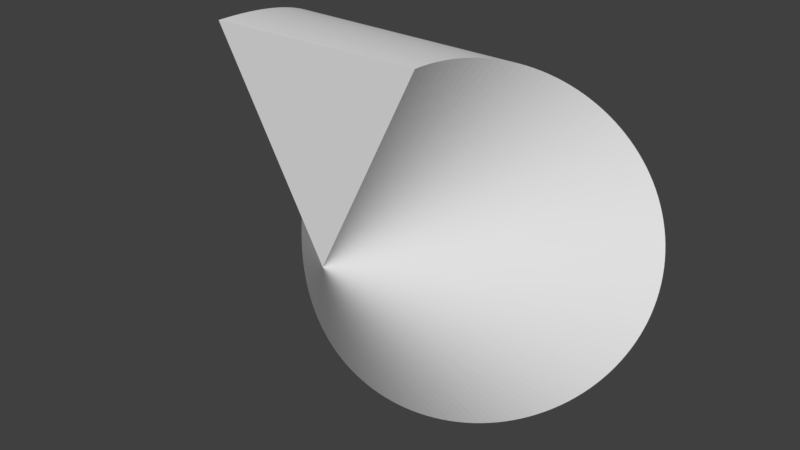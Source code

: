 # Source: testSeamBall-02.blend  (saved by Blender 2.79.0; exported with 4.5.12 LTS)
import bpy
from mathutils import Matrix  # noqa: F401  (used for matrix-valued properties, if any)

bpy.ops.wm.read_factory_settings(use_empty=True)
scene = bpy.context.scene
scene.name = 'Untitled'

# ---- collections
col_collection_1 = bpy.data.collections.new('Collection 1'); scene.collection.children.link(col_collection_1)

# ---- world
world_world = bpy.data.worlds.new('World'); scene.world = world_world
world_world.color = (0.05088, 0.05088, 0.05088)
world_world.use_sun_shadow = False
world_world.sun_shadow_jitter_overblur = 0.0
world_world.cycles.sampling_method = 'MANUAL'

# ---- meshes
me_mesh_273 = bpy.data.meshes.new('Mesh.273')
me_mesh_273.from_pydata([(-0.0349, 0.4004, -0.7995), (1.225e-16, 0.4, -0.8), (-0.06973, 0.4017, -0.7981), (0.06973, 0.4017, -0.7981), (-0.1044, 0.4038, -0.7956), (0.0349, 0.4004, -0.7995), (-0.139, 0.4068, -0.7922), (0.139, 0.4068, -0.7922), (0.1044, 0.4038, -0.7956), (-0.1733, 0.4106, -0.7878), (0.1733, 0.4106, -0.7878), (-0.2408, 0.4206, -0.7762), (-0.2072, 0.4152, -0.7825), (0.2408, 0.4206, -0.7762), (0.2072, 0.4152, -0.7825), (-0.274, 0.4268, -0.769), (-0.3067, 0.4337, -0.7608), (-0.3389, 0.4414, -0.7518), (0.274, 0.4268, -0.769), (0.3067, 0.4337, -0.7608), (-0.3705, 0.4498, -0.7417), (0.3389, 0.4414, -0.7518), (0.3705, 0.4498, -0.7417), (0.4014, 0.4589, -0.7308), (-0.4014, 0.4589, -0.7308), (-0.4612, 0.479, -0.7064), (-0.4317, 0.4686, -0.719), (0.4317, 0.4686, -0.719), (0.4612, 0.479, -0.7064), (-0.4899, 0.4899, -0.6928), (0.4899, 0.4899, -0.6928), (-0.5178, 0.5014, -0.6784), (0.5178, 0.5014, -0.6784), (-0.5708, 0.5257, -0.6472), (-0.5448, 0.5133, -0.6632), (0.5448, 0.5133, -0.6632), (0.5708, 0.5257, -0.6472), (-0.62, 0.5518, -0.6128), (-0.5959, 0.5386, -0.6304), (0.5959, 0.5386, -0.6304), (-0.6431, 0.5653, -0.5945), (0.62, 0.5518, -0.6128), (-0.6651, 0.5791, -0.5755), (0.6431, 0.5653, -0.5945), (0.686, 0.5931, -0.5557), (-0.686, 0.5931, -0.5557), (0.6651, 0.5791, -0.5755), (-0.7058, 0.6072, -0.5353), (0.7058, 0.6072, -0.5353), (-0.742, 0.6359, -0.4925), (-0.7245, 0.6215, -0.5142), (0.7245, 0.6215, -0.5142), (0.742, 0.6359, -0.4925), (-0.7583, 0.6502, -0.4702), (0.7583, 0.6502, -0.4702), (-0.7734, 0.6645, -0.4474), (-0.7873, 0.6788, -0.4239), (0.7734, 0.6645, -0.4474), (-0.8, 0.6928, -0.4), (0.8, 0.6928, -0.4), (0.7873, 0.6788, -0.4239), (-0.8115, 0.7067, -0.3756), (-0.8217, 0.7202, -0.3507), (0.8115, 0.7067, -0.3756), (-0.8386, 0.7464, -0.2997), (0.8308, 0.7335, -0.3254), (0.8217, 0.7202, -0.3507), (-0.8308, 0.7335, -0.3254), (0.8386, 0.7464, -0.2997), (-0.8452, 0.7588, -0.2736), (0.8507, 0.7708, -0.2472), (-0.8507, 0.7708, -0.2472), (-0.8549, 0.7823, -0.2205), (0.8452, 0.7588, -0.2736), (0.8549, 0.7823, -0.2205), (-0.8579, 0.7931, -0.1935), (0.8579, 0.7931, -0.1935), (-0.8599, 0.8033, -0.1663), (0.8599, 0.8033, -0.1663), (-0.8606, 0.8128, -0.1389), (-0.8589, 0.8296, -0.08362), (0.8606, 0.8128, -0.1389), (-0.8603, 0.8216, -0.1113), (0.8603, 0.8216, -0.1113), (0.8589, 0.8296, -0.08362), (-0.8565, 0.8368, -0.05581), (0.8565, 0.8368, -0.05581), (0.853, 0.8431, -0.02792), (-0.8485, 0.8485, -1.47e-16), (-0.853, 0.8431, -0.02792), (0.8485, 0.8485, 4.899e-17), (-0.8431, 0.853, 0.02792), (0.8431, 0.853, 0.02792), (-0.8296, 0.8589, 0.08362), (0.8368, 0.8565, 0.05581), (-0.8368, 0.8565, 0.05581), (0.8216, 0.8603, 0.1113), (-0.8216, 0.8603, 0.1113), (0.8296, 0.8589, 0.08362), (-0.8128, 0.8606, 0.1389), (-0.8033, 0.8599, 0.1663), (0.8033, 0.8599, 0.1663), (0.8128, 0.8606, 0.1389), (-0.7823, 0.8549, 0.2205), (-0.7931, 0.8579, 0.1935), (0.7931, 0.8579, 0.1935), (0.7823, 0.8549, 0.2205), (-0.7708, 0.8507, 0.2472), (-0.7588, 0.8452, 0.2736), (0.7588, 0.8452, 0.2736), (0.7708, 0.8507, 0.2472), (-0.7464, 0.8386, 0.2997), (0.7464, 0.8386, 0.2997), (-0.7335, 0.8308, 0.3254), (0.7335, 0.8308, 0.3254), (-0.7202, 0.8217, 0.3507), (0.7202, 0.8217, 0.3507), (0.7067, 0.8115, 0.3756), (-0.7067, 0.8115, 0.3756), (-0.6928, 0.8, 0.4), (-0.6788, 0.7873, 0.4239), (0.0, 0.0, 0.0), (0.6788, 0.7873, 0.4239), (0.6928, 0.8, 0.4), (-0.6645, 0.7734, 0.4474), (0.6645, 0.7734, 0.4474), (-0.6502, 0.7583, 0.4702), (0.6502, 0.7583, 0.4702), (-0.6359, 0.742, 0.4925), (0.6359, 0.742, 0.4925), (-0.6215, 0.7245, 0.5142), (-0.6072, 0.7058, 0.5353), (0.6215, 0.7245, 0.5142), (0.6072, 0.7058, 0.5353), (-0.5931, 0.686, 0.5557), (-0.5791, 0.6651, 0.5755), (0.5931, 0.686, 0.5557), (-0.5653, 0.6431, 0.5945), (0.5791, 0.6651, 0.5755), (0.5653, 0.6431, 0.5945), (-0.5518, 0.62, 0.6128), (-0.5386, 0.5959, 0.6304), (0.5518, 0.62, 0.6128), (-0.5257, 0.5708, 0.6472), (0.5386, 0.5959, 0.6304), (0.5257, 0.5708, 0.6472), (-0.5133, 0.5448, 0.6632), (0.5133, 0.5448, 0.6632), (-0.5014, 0.5178, 0.6784), (-0.4899, 0.4899, 0.6928), (0.4899, 0.4899, 0.6928), (-0.479, 0.4612, 0.7064), (0.5014, 0.5178, 0.6784), (0.479, 0.4612, 0.7064), (-0.4686, 0.4317, 0.719), (-0.4498, 0.3705, 0.7417), (0.4686, 0.4317, 0.719), (-0.4589, 0.4014, 0.7308), (0.4589, 0.4014, 0.7308), (0.4498, 0.3705, 0.7417), (-0.4414, 0.3389, 0.7518), (-0.4337, 0.3067, 0.7608), (-0.4268, 0.274, 0.769), (0.4337, 0.3067, 0.7608), (0.4414, 0.3389, 0.7518), (0.4268, 0.274, 0.769), (-0.4206, 0.2408, 0.7762), (-0.4152, 0.2072, 0.7825), (0.4206, 0.2408, 0.7762), (0.4106, 0.1733, 0.7878), (0.4152, 0.2072, 0.7825), (-0.4106, 0.1733, 0.7878), (-0.4068, 0.139, 0.7922), (0.4068, 0.139, 0.7922), (-0.4038, 0.1044, 0.7956), (0.4038, 0.1044, 0.7956), (0.4017, 0.06973, 0.7981), (-0.4017, 0.06973, 0.7981), (-0.4004, 0.0349, 0.7995), (-0.4, 2.449e-16, 0.8), (0.4004, 0.0349, 0.7995), (0.4, 0.0, 0.8), (-0.4004, -0.0349, 0.7995)], [], [(121, 0, 1), (5, 1, 0, 2), (121, 2, 0), (121, 1, 5), (3, 5, 2, 4), (121, 4, 2), (121, 5, 3), (8, 3, 4, 6), (121, 6, 4), (121, 3, 8), (7, 8, 6, 9), (121, 9, 6), (121, 8, 7), (10, 7, 9, 12), (121, 12, 9), (121, 7, 10), (14, 10, 12, 11), (121, 11, 12), (121, 10, 14), (13, 14, 11, 15), (121, 15, 11), (121, 14, 13), (18, 13, 15, 16), (121, 16, 15), (121, 13, 18), (19, 18, 16, 17), (121, 17, 16), (121, 18, 19), (21, 19, 17, 20), (121, 20, 17), (121, 19, 21), (22, 21, 20, 24), (121, 24, 20), (121, 21, 22), (23, 22, 24, 26), (121, 26, 24), (121, 22, 23), (27, 23, 26, 25), (121, 25, 26), (121, 23, 27), (28, 27, 25, 29), (121, 29, 25), (121, 27, 28), (30, 28, 29, 31), (121, 31, 29), (121, 28, 30), (32, 30, 31, 34), (121, 34, 31), (121, 30, 32), (35, 32, 34, 33), (121, 33, 34), (121, 32, 35), (36, 35, 33, 38), (121, 38, 33), (121, 35, 36), (39, 36, 38, 37), (121, 37, 38), (121, 36, 39), (41, 39, 37, 40), (121, 40, 37), (121, 39, 41), (43, 41, 40, 42), (121, 42, 40), (121, 41, 43), (46, 43, 42, 45), (121, 45, 42), (121, 43, 46), (44, 46, 45, 47), (121, 47, 45), (121, 46, 44), (48, 44, 47, 50), (121, 50, 47), (121, 44, 48), (51, 48, 50, 49), (121, 49, 50), (121, 48, 51), (52, 51, 49, 53), (121, 53, 49), (121, 51, 52), (54, 52, 53, 55), (121, 55, 53), (121, 52, 54), (57, 54, 55, 56), (121, 56, 55), (121, 54, 57), (60, 57, 56, 58), (121, 58, 56), (121, 57, 60), (59, 60, 58, 61), (121, 61, 58), (121, 60, 59), (63, 59, 61, 62), (121, 62, 61), (121, 59, 63), (66, 63, 62, 67), (121, 67, 62), (121, 63, 66), (65, 66, 67, 64), (121, 64, 67), (121, 66, 65), (68, 65, 64, 69), (121, 69, 64), (121, 65, 68), (73, 68, 69, 71), (121, 71, 69), (121, 68, 73), (70, 73, 71, 72), (121, 72, 71), (121, 73, 70), (74, 70, 72, 75), (121, 75, 72), (121, 70, 74), (76, 74, 75, 77), (121, 77, 75), (121, 74, 76), (78, 76, 77, 79), (121, 79, 77), (121, 76, 78), (81, 78, 79, 82), (121, 82, 79), (121, 78, 81), (83, 81, 82, 80), (121, 80, 82), (121, 81, 83), (84, 83, 80, 85), (121, 85, 80), (121, 83, 84), (86, 84, 85, 89), (121, 89, 85), (121, 84, 86), (87, 86, 89, 88), (121, 88, 89), (121, 86, 87), (90, 87, 88, 91), (121, 91, 88), (121, 87, 90), (92, 90, 91, 95), (121, 95, 91), (121, 90, 92), (94, 92, 95, 93), (121, 93, 95), (121, 92, 94), (98, 94, 93, 97), (121, 97, 93), (121, 94, 98), (96, 98, 97, 99), (121, 99, 97), (121, 98, 96), (102, 96, 99, 100), (121, 100, 99), (121, 96, 102), (101, 102, 100, 104), (121, 104, 100), (121, 102, 101), (105, 101, 104, 103), (121, 103, 104), (121, 101, 105), (106, 105, 103, 107), (121, 107, 103), (121, 105, 106), (110, 106, 107, 108), (121, 108, 107), (121, 106, 110), (109, 110, 108, 111), (121, 111, 108), (121, 110, 109), (112, 109, 111, 113), (121, 113, 111), (121, 109, 112), (114, 112, 113, 115), (121, 115, 113), (121, 112, 114), (116, 114, 115, 118), (121, 118, 115), (121, 114, 116), (117, 116, 118, 119), (121, 119, 118), (121, 116, 117), (123, 117, 119, 120), (121, 120, 119), (121, 117, 123), (122, 123, 120, 124), (121, 124, 120), (121, 123, 122), (125, 122, 124, 126), (121, 126, 124), (121, 122, 125), (127, 125, 126, 128), (121, 128, 126), (121, 125, 127), (129, 127, 128, 130), (121, 130, 128), (121, 127, 129), (132, 129, 130, 131), (121, 131, 130), (121, 129, 132), (133, 132, 131, 134), (121, 134, 131), (121, 132, 133), (136, 133, 134, 135), (121, 135, 134), (121, 133, 136), (138, 136, 135, 137), (121, 137, 135), (121, 136, 138), (139, 138, 137, 140), (121, 140, 137), (121, 138, 139), (142, 139, 140, 141), (121, 141, 140), (121, 139, 142), (144, 142, 141, 143), (121, 143, 141), (121, 142, 144), (145, 144, 143, 146), (121, 146, 143), (121, 144, 145), (147, 145, 146, 148), (121, 148, 146), (121, 145, 147), (152, 147, 148, 149), (121, 149, 148), (121, 147, 152), (150, 152, 149, 151), (121, 151, 149), (121, 152, 150), (153, 150, 151, 154), (121, 154, 151), (121, 150, 153), (156, 153, 154, 157), (121, 157, 154), (121, 153, 156), (158, 156, 157, 155), (121, 155, 157), (121, 156, 158), (159, 158, 155, 160), (121, 160, 155), (121, 158, 159), (164, 159, 160, 161), (121, 161, 160), (121, 159, 164), (163, 164, 161, 162), (121, 162, 161), (121, 164, 163), (165, 163, 162, 166), (121, 166, 162), (121, 163, 165), (168, 165, 166, 167), (121, 167, 166), (121, 165, 168), (170, 168, 167, 171), (121, 171, 167), (121, 168, 170), (169, 170, 171, 172), (121, 172, 171), (121, 170, 169), (173, 169, 172, 174), (121, 174, 172), (121, 169, 173), (175, 173, 174, 177), (121, 177, 174), (121, 173, 175), (176, 175, 177, 178), (121, 178, 177), (121, 175, 176), (180, 176, 178, 179), (121, 179, 178), (121, 176, 180), (121, 181, 182), (181, 180, 179, 182), (121, 182, 179), (121, 180, 181)])
me_mesh_273.use_remesh_preserve_volume = False
me_mesh_273.use_remesh_preserve_attributes = False
me_mesh_273.use_mirror_vertex_groups = False
me_mesh_273.update()

# ---- objects
ob_object_273 = bpy.data.objects.new('Object.273', me_mesh_273)

# ---- transforms, parenting, visibility, modifiers, constraints
ob_object_273.location = (0.0, 0.0, 0.0)
ob_object_273.lineart.crease_threshold = 0.0

# ---- collection membership
col_collection_1.objects.link(ob_object_273)

# ---- scene / render settings (as saved in the file)
scene.frame_start = 1; scene.frame_end = 250; scene.frame_set(250)
scene.render.engine = 'BLENDER_EEVEE_NEXT'
scene.render.resolution_percentage = 50
scene.render.dither_intensity = 0.0
scene.cycles.use_denoising = False
scene.cycles.samples = 128
scene.cycles.sampling_pattern = 'TABULATED_SOBOL'
scene.cycles.use_adaptive_sampling = False
scene.cycles.use_light_tree = False
scene.cycles.blur_glossy = 0.0
scene.cycles.sample_clamp_indirect = 0.0
scene.view_settings.view_transform = 'Standard'
bpy.context.view_layer.update()

# ---- added for rendering (the .blend has no active camera and no usable light): camera, sun
cam_auto = bpy.data.cameras.new('AutoCamera')
cam_auto.lens = 50.0
cam_auto.sensor_width = 36.0
cam_auto.clip_end = 1000.0
ob_auto_camera = bpy.data.objects.new('AutoCamera', cam_auto)
scene.collection.objects.link(ob_auto_camera)
ob_auto_camera.location = (2.32686, -2.37936, 1.86149)
ob_auto_camera.rotation_euler = (1.09748, -7.21219e-08, 0.694738)
scene.camera = ob_auto_camera
light_auto_sun = bpy.data.lights.new('AutoSun', 'SUN')
light_auto_sun.energy = 3.0
light_auto_sun.angle = 0.0523599
ob_auto_sun = bpy.data.objects.new('AutoSun', light_auto_sun)
scene.collection.objects.link(ob_auto_sun)
ob_auto_sun.rotation_euler = (0.872665, 0.174533, 0.523599)
bpy.context.view_layer.update()
